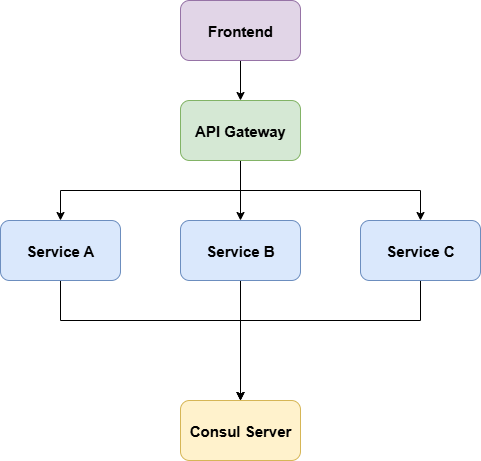

The diagram above was exported from draw.io. Its source (the exported page's mxGraphModel, read from the mxfile embedded in the PNG):
<mxGraphModel dx="1426" dy="751" grid="1" gridSize="10" guides="1" tooltips="1" connect="1" arrows="1" fold="1" page="1" pageScale="1" pageWidth="850" pageHeight="1100" background="#FFFFFF" math="0" shadow="0">
  <root>
    <mxCell id="0" />
    <mxCell id="1" parent="0" />
    <mxCell id="qznpX0Fx1IKXUhdGSkfI-5" style="edgeStyle=orthogonalEdgeStyle;rounded=0;orthogonalLoop=1;jettySize=auto;html=1;entryX=0.5;entryY=0;entryDx=0;entryDy=0;" edge="1" parent="1" source="qznpX0Fx1IKXUhdGSkfI-2" target="qznpX0Fx1IKXUhdGSkfI-4">
      <mxGeometry relative="1" as="geometry" />
    </mxCell>
    <mxCell id="qznpX0Fx1IKXUhdGSkfI-2" value="&lt;b&gt;&lt;font style=&quot;font-size: 15px;&quot;&gt;Frontend&lt;/font&gt;&lt;/b&gt;" style="rounded=1;whiteSpace=wrap;html=1;fillColor=#e1d5e7;strokeColor=#9673a6;" vertex="1" parent="1">
      <mxGeometry x="340" y="60" width="120" height="60" as="geometry" />
    </mxCell>
    <mxCell id="qznpX0Fx1IKXUhdGSkfI-9" style="edgeStyle=orthogonalEdgeStyle;rounded=0;orthogonalLoop=1;jettySize=auto;html=1;entryX=0.5;entryY=0;entryDx=0;entryDy=0;" edge="1" parent="1" source="qznpX0Fx1IKXUhdGSkfI-4" target="qznpX0Fx1IKXUhdGSkfI-6">
      <mxGeometry relative="1" as="geometry" />
    </mxCell>
    <mxCell id="qznpX0Fx1IKXUhdGSkfI-10" style="edgeStyle=orthogonalEdgeStyle;rounded=0;orthogonalLoop=1;jettySize=auto;html=1;entryX=0.5;entryY=0;entryDx=0;entryDy=0;" edge="1" parent="1" source="qznpX0Fx1IKXUhdGSkfI-4" target="qznpX0Fx1IKXUhdGSkfI-8">
      <mxGeometry relative="1" as="geometry">
        <Array as="points">
          <mxPoint x="400" y="250" />
          <mxPoint x="220" y="250" />
        </Array>
      </mxGeometry>
    </mxCell>
    <mxCell id="qznpX0Fx1IKXUhdGSkfI-11" style="edgeStyle=orthogonalEdgeStyle;rounded=0;orthogonalLoop=1;jettySize=auto;html=1;entryX=0.5;entryY=0;entryDx=0;entryDy=0;" edge="1" parent="1" source="qznpX0Fx1IKXUhdGSkfI-4" target="qznpX0Fx1IKXUhdGSkfI-7">
      <mxGeometry relative="1" as="geometry">
        <Array as="points">
          <mxPoint x="400" y="250" />
          <mxPoint x="580" y="250" />
        </Array>
      </mxGeometry>
    </mxCell>
    <mxCell id="qznpX0Fx1IKXUhdGSkfI-4" value="&lt;span style=&quot;font-size: 15px;&quot;&gt;&lt;b&gt;API Gateway&lt;/b&gt;&lt;/span&gt;" style="rounded=1;whiteSpace=wrap;html=1;fillColor=#d5e8d4;strokeColor=#82b366;" vertex="1" parent="1">
      <mxGeometry x="340" y="160" width="120" height="60" as="geometry" />
    </mxCell>
    <mxCell id="qznpX0Fx1IKXUhdGSkfI-14" style="edgeStyle=orthogonalEdgeStyle;rounded=0;orthogonalLoop=1;jettySize=auto;html=1;entryX=0.5;entryY=0;entryDx=0;entryDy=0;" edge="1" parent="1" source="qznpX0Fx1IKXUhdGSkfI-6" target="qznpX0Fx1IKXUhdGSkfI-12">
      <mxGeometry relative="1" as="geometry" />
    </mxCell>
    <mxCell id="qznpX0Fx1IKXUhdGSkfI-6" value="&lt;span style=&quot;font-size: 15px;&quot;&gt;&lt;b&gt;Service B&lt;/b&gt;&lt;/span&gt;" style="rounded=1;whiteSpace=wrap;html=1;fillColor=#dae8fc;strokeColor=#6c8ebf;" vertex="1" parent="1">
      <mxGeometry x="340" y="280" width="120" height="60" as="geometry" />
    </mxCell>
    <mxCell id="qznpX0Fx1IKXUhdGSkfI-15" style="edgeStyle=orthogonalEdgeStyle;rounded=0;orthogonalLoop=1;jettySize=auto;html=1;entryX=0.5;entryY=0;entryDx=0;entryDy=0;" edge="1" parent="1" source="qznpX0Fx1IKXUhdGSkfI-7" target="qznpX0Fx1IKXUhdGSkfI-12">
      <mxGeometry relative="1" as="geometry">
        <Array as="points">
          <mxPoint x="580" y="380" />
          <mxPoint x="400" y="380" />
        </Array>
      </mxGeometry>
    </mxCell>
    <mxCell id="qznpX0Fx1IKXUhdGSkfI-7" value="&lt;span style=&quot;font-size: 15px;&quot;&gt;&lt;b&gt;Service C&lt;/b&gt;&lt;/span&gt;" style="rounded=1;whiteSpace=wrap;html=1;fillColor=#dae8fc;strokeColor=#6c8ebf;" vertex="1" parent="1">
      <mxGeometry x="520" y="280" width="120" height="60" as="geometry" />
    </mxCell>
    <mxCell id="qznpX0Fx1IKXUhdGSkfI-13" style="edgeStyle=orthogonalEdgeStyle;rounded=0;orthogonalLoop=1;jettySize=auto;html=1;entryX=0.5;entryY=0;entryDx=0;entryDy=0;" edge="1" parent="1" source="qznpX0Fx1IKXUhdGSkfI-8" target="qznpX0Fx1IKXUhdGSkfI-12">
      <mxGeometry relative="1" as="geometry">
        <Array as="points">
          <mxPoint x="220" y="380" />
          <mxPoint x="400" y="380" />
        </Array>
      </mxGeometry>
    </mxCell>
    <mxCell id="qznpX0Fx1IKXUhdGSkfI-8" value="&lt;span style=&quot;font-size: 15px;&quot;&gt;&lt;b&gt;Service A&lt;/b&gt;&lt;/span&gt;" style="rounded=1;whiteSpace=wrap;html=1;fillColor=#dae8fc;strokeColor=#6c8ebf;" vertex="1" parent="1">
      <mxGeometry x="160" y="280" width="120" height="60" as="geometry" />
    </mxCell>
    <mxCell id="qznpX0Fx1IKXUhdGSkfI-12" value="&lt;span style=&quot;font-size: 15px;&quot;&gt;&lt;b&gt;Consul Server&lt;/b&gt;&lt;/span&gt;" style="rounded=1;whiteSpace=wrap;html=1;fillColor=#fff2cc;strokeColor=#d6b656;" vertex="1" parent="1">
      <mxGeometry x="340" y="460" width="120" height="60" as="geometry" />
    </mxCell>
  </root>
</mxGraphModel>